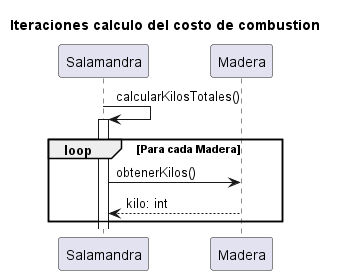

The diagram above was rendered by PlantUML. Its source (embedded in the PNG):
@startuml
title "Iteraciones calculo del costo de combustion"
Salamandra -> Salamandra++: calcularKilosTotales()
loop Para cada Madera
Salamandra -> Madera: obtenerKilos()
Madera --> Salamandra: kilo: int
end
@enduml